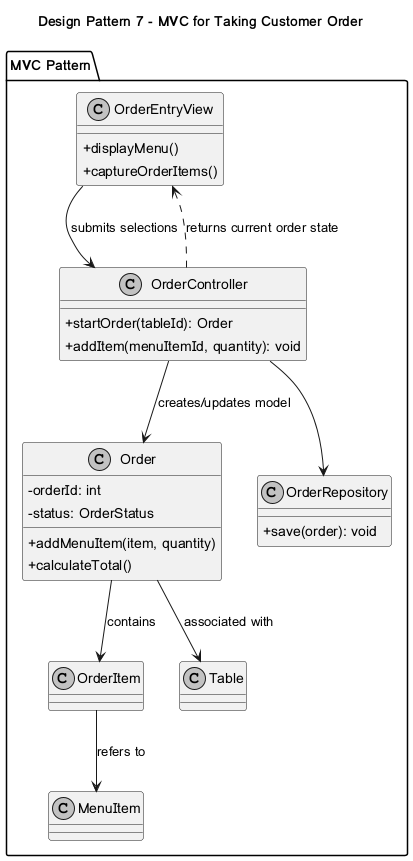

The diagram above was rendered by PlantUML. Its source (embedded in the PNG):
@startuml
skinparam classAttributeIconSize 0
skinparam monochrome true
title Design Pattern 7 - MVC for Taking Customer Order
package "MVC Pattern" {
class OrderEntryView {
  +displayMenu()
  +captureOrderItems()
}
class OrderController {
  +startOrder(tableId): Order
  +addItem(menuItemId, quantity): void
}
class Order {
  -orderId: int
  -status: OrderStatus
  +addMenuItem(item, quantity)
  +calculateTotal()
}
class OrderItem
class MenuItem
class Table
class OrderRepository {
  +save(order): void
}
}
OrderEntryView --> OrderController : submits selections
OrderController --> Order : creates/updates model
Order --> OrderItem : contains
OrderItem --> MenuItem : refers to
Order --> Table : associated with
OrderController --> OrderRepository
OrderController ..> OrderEntryView : returns current order state
@enduml